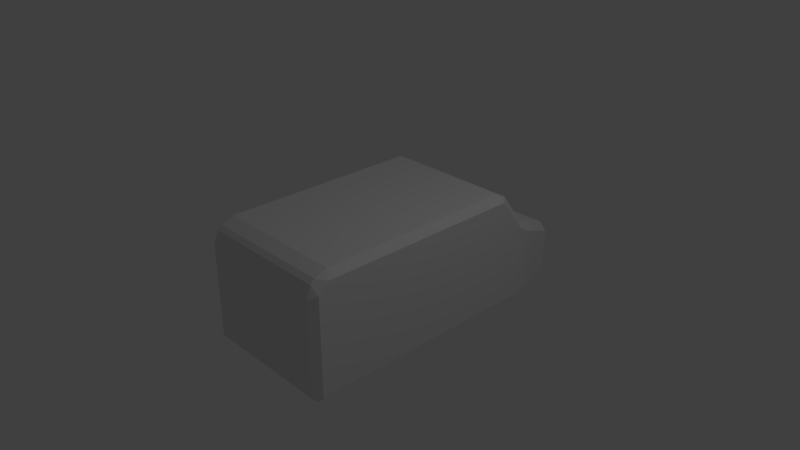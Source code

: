 # Source: van.blend  (saved by Blender 2.78.0; exported with 4.5.12 LTS)
import bpy
from mathutils import Matrix  # noqa: F401  (used for matrix-valued properties, if any)

bpy.ops.wm.read_factory_settings(use_empty=True)
scene = bpy.context.scene
scene.name = 'Scene'

# ---- collections
col_collection_1 = bpy.data.collections.new('Collection 1'); scene.collection.children.link(col_collection_1)

# ---- materials (node trees are filled in below, after node groups)
mat_material = bpy.data.materials.new('Material')
mat_material.alpha_threshold = 0.0
mat_material.use_transparent_shadow = False
mat_material.roughness = 0.5
mat_material.line_color = (0.0, 0.0, 0.0, 1.0)

# ---- material node trees

# ---- world
world_world = bpy.data.worlds.new('World'); scene.world = world_world
world_world.color = (0.05088, 0.05088, 0.05088)
world_world.use_sun_shadow = False
world_world.sun_shadow_jitter_overblur = 0.0
world_world.cycles.sampling_method = 'MANUAL'

# ---- cameras
cam_camera = bpy.data.cameras.new('Camera')
cam_camera.clip_end = 100.0
cam_camera.lens = 35.0
cam_camera.sensor_width = 32.0
cam_camera.sensor_height = 18.0
cam_camera.ortho_scale = 7.314
cam_camera.dof.focus_distance = 0.0
cam_camera.dof.aperture_fstop = 128.0

# ---- lights
light_lamp = bpy.data.lights.new('Lamp', 'POINT')
light_lamp.transmission_factor = 0.0
light_lamp.cutoff_distance = 30.0
light_lamp.energy = 100.0
light_lamp.shadow_buffer_clip_start = 1.001
light_lamp.shadow_soft_size = 0.1
light_lamp.shadow_maximum_resolution = 0.006
light_lamp.use_absolute_resolution = True

# ---- meshes
me_cube = bpy.data.meshes.new('Cube')
me_cube.from_pydata([(0.8745, 0.1099, -1.992), (0.9, 0.2309, -1.841), (1.0, 0.1175, -1.8), (0.9757, -0.001085, -1.997), (1.0, 0.6, -1.449), (0.9, 0.6191, -1.559), (0.9, 0.7, -1.4), (1.0, 0.6, 1.459), (0.9, 0.7, 1.4), (0.9, 0.6293, 1.571), (-0.9, 0.6293, 1.571), (-0.9, 0.7, 1.4), (-1.0, 0.6, 1.459), (-0.9, 0.6191, -1.559), (-1.0, 0.6, -1.449), (-0.9, 0.7, -1.4), (-0.9, 0.2309, -1.841), (-0.8745, 0.1099, -1.992), (-0.9757, -0.001085, -1.997), (-1.0, 0.1175, -1.8), (0.7219, -1.0, -2.6), (0.7, -0.9, -2.7), (0.8243, -0.9, -2.603), (-0.7219, -1.0, -2.6), (-0.8243, -0.9, -2.603), (-0.7, -0.9, -2.7), (0.8243, -0.2662, -2.603), (0.7, -0.3, -2.7), (0.7203, -0.1599, -2.608), (-0.7203, -0.1599, -2.608), (-0.7, -0.3, -2.7), (-0.8243, -0.2662, -2.603), (0.9, -1.0, 1.6), (1.0, -0.9, 1.6), (0.9, -0.9, 1.7), (-0.9, -1.0, 1.6), (-0.9, -0.9, 1.7), (-1.0, -0.9, 1.6), (1.0, 0.4586, 1.6), (0.9, 0.5707, 1.629), (0.9, 0.4, 1.7), (-1.0, 0.4586, 1.6), (-0.9, 0.4, 1.7), (-0.9, 0.5707, 1.629), (-0.9757, -0.9, -1.997), (-0.8719, -1.0, -2.0), (-0.9, -1.0, -1.8), (-1.0, -0.9, -1.8), (1.0, -0.9, -1.8), (0.9, -1.0, -1.8), (0.8719, -1.0, -2.0), (0.9757, -0.9, -1.997)], [], [(9, 10, 43, 39), (20, 50, 45, 23), (12, 14, 19, 47, 37, 41), (27, 21, 25, 30), (7, 38, 33, 48, 2, 4), (22, 26, 3, 51), (6, 15, 11, 8), (17, 0, 28, 29), (18, 31, 24, 44), (32, 35, 46, 49), (34, 40, 42, 36), (0, 1, 2, 3), (4, 5, 6), (7, 8, 9), (10, 11, 12), (13, 14, 15), (16, 17, 18, 19), (20, 21, 22), (23, 24, 25), (26, 27, 28), (29, 30, 31), (32, 33, 34), (35, 36, 37), (38, 39, 40), (41, 42, 43), (44, 45, 46, 47), (48, 49, 50, 51), (0, 17, 16, 1), (17, 29, 31, 18), (6, 8, 7, 4), (5, 13, 15, 6), (8, 11, 10, 9), (11, 15, 14, 12), (4, 2, 1, 5), (20, 23, 25, 21), (21, 27, 26, 22), (24, 31, 30, 25), (27, 30, 29, 28), (23, 45, 44, 24), (3, 26, 28, 0), (13, 16, 19, 14), (34, 36, 35, 32), (33, 38, 40, 34), (36, 42, 41, 37), (39, 43, 42, 40), (12, 41, 43, 10), (38, 7, 9, 39), (46, 35, 37, 47), (48, 33, 32, 49), (22, 51, 50, 20), (45, 50, 49, 46), (18, 44, 47, 19), (2, 48, 51, 3), (16, 13, 5, 1)])
me_cube.materials.append(mat_material)
me_cube.use_remesh_preserve_volume = False
me_cube.use_remesh_preserve_attributes = False
me_cube.use_mirror_vertex_groups = False
me_cube.update()

# ---- objects
ob_cube = bpy.data.objects.new('Cube', me_cube)
ob_lamp = bpy.data.objects.new('Lamp', light_lamp)
ob_camera = bpy.data.objects.new('Camera', cam_camera)

# ---- transforms, parenting, visibility, modifiers, constraints
ob_cube.location = (0.0, 0.0, 0.0)
ob_cube.rotation_euler = (1.571, -0.0, 0.0)
ob_cube.lock_rotations_4d = False
ob_cube.empty_display_type = 'ARROWS'
ob_cube.lineart.crease_threshold = 0.0
ob_lamp.location = (4.076, 1.005, 5.904)
ob_lamp.rotation_euler = (0.6503, 0.05522, 1.866)
ob_lamp.lock_rotations_4d = False
ob_lamp.empty_display_type = 'ARROWS'
ob_lamp.color = (0.0, 0.0, 0.0, 0.0)
ob_lamp.lineart.crease_threshold = 0.0
ob_camera.location = (7.481, -6.508, 5.344)
ob_camera.rotation_euler = (1.109, 0.0, 0.8149)
ob_camera.lock_rotations_4d = False
ob_camera.empty_display_type = 'ARROWS'
ob_camera.color = (0.0, 0.0, 0.0, 0.0)
ob_camera.display_type = 'WIRE'
ob_camera.lineart.crease_threshold = 0.0

# ---- collection membership
col_collection_1.objects.link(ob_cube)
col_collection_1.objects.link(ob_lamp)
col_collection_1.objects.link(ob_camera)

# ---- scene / render settings (as saved in the file)
scene.camera = ob_camera
scene.frame_start = 1; scene.frame_end = 250; scene.frame_set(230)
scene.render.engine = 'BLENDER_EEVEE_NEXT'
scene.render.resolution_percentage = 50
scene.render.dither_intensity = 0.0
scene.cycles.use_denoising = False
scene.cycles.samples = 128
scene.cycles.sampling_pattern = 'TABULATED_SOBOL'
scene.cycles.light_sampling_threshold = 0.0
scene.cycles.use_adaptive_sampling = False
scene.cycles.use_light_tree = False
scene.cycles.blur_glossy = 0.0
scene.cycles.sample_clamp_indirect = 0.0
scene.view_settings.view_transform = 'Standard'
bpy.context.view_layer.update()
